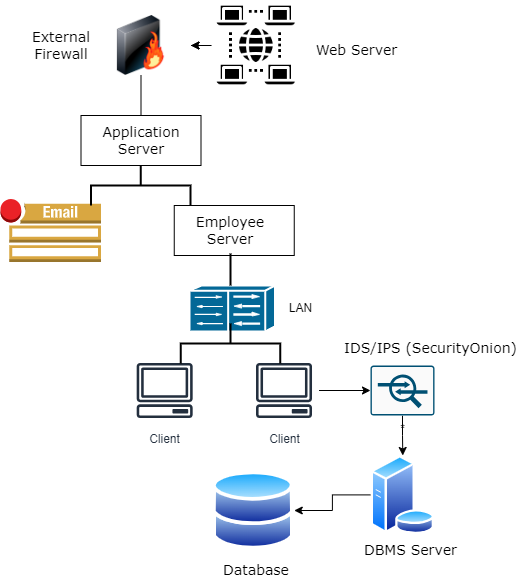

The diagram above was exported from draw.io. Its source (the exported page's mxGraphModel, read from the mxfile embedded in the PNG):
<mxGraphModel dx="1050" dy="542" grid="1" gridSize="10" guides="1" tooltips="1" connect="1" arrows="1" fold="1" page="1" pageScale="1" pageWidth="827" pageHeight="1169" math="0" shadow="0">
  <root>
    <mxCell id="0" />
    <mxCell id="1" parent="0" />
    <mxCell id="WoyNNqgT-eAOYJO-DG33-5" value="" style="edgeStyle=orthogonalEdgeStyle;rounded=0;orthogonalLoop=1;jettySize=auto;html=1;" edge="1" parent="1" source="WoyNNqgT-eAOYJO-DG33-1" target="WoyNNqgT-eAOYJO-DG33-4">
      <mxGeometry relative="1" as="geometry" />
    </mxCell>
    <mxCell id="WoyNNqgT-eAOYJO-DG33-32" value="" style="edgeStyle=orthogonalEdgeStyle;rounded=0;orthogonalLoop=1;jettySize=auto;html=1;" edge="1" parent="1" source="WoyNNqgT-eAOYJO-DG33-1" target="WoyNNqgT-eAOYJO-DG33-4">
      <mxGeometry relative="1" as="geometry" />
    </mxCell>
    <mxCell id="WoyNNqgT-eAOYJO-DG33-1" value="" style="shape=image;html=1;verticalAlign=top;verticalLabelPosition=bottom;labelBackgroundColor=#ffffff;imageAspect=0;aspect=fixed;image=https://cdn1.iconfinder.com/data/icons/cloud-72/64/universal-access-sever-internet-user-connection-world-128.png" vertex="1" parent="1">
      <mxGeometry x="470.82" y="75" width="90" height="90" as="geometry" />
    </mxCell>
    <mxCell id="WoyNNqgT-eAOYJO-DG33-2" value="&lt;font style=&quot;font-size: 14px;&quot; face=&quot;Verdana&quot;&gt;Web Server&lt;/font&gt;" style="text;html=1;align=center;verticalAlign=middle;resizable=0;points=[];autosize=1;strokeColor=none;fillColor=none;" vertex="1" parent="1">
      <mxGeometry x="560.8199999999999" y="110" width="110" height="30" as="geometry" />
    </mxCell>
    <mxCell id="WoyNNqgT-eAOYJO-DG33-3" value="&lt;font style=&quot;font-size: 14px;&quot; face=&quot;Verdana&quot;&gt;External Firewall&lt;/font&gt;" style="text;html=1;strokeColor=none;fillColor=none;align=center;verticalAlign=middle;whiteSpace=wrap;rounded=0;" vertex="1" parent="1">
      <mxGeometry x="290.5" y="105" width="60" height="30" as="geometry" />
    </mxCell>
    <mxCell id="WoyNNqgT-eAOYJO-DG33-8" value="" style="edgeStyle=orthogonalEdgeStyle;rounded=0;orthogonalLoop=1;jettySize=auto;html=1;" edge="1" parent="1" source="WoyNNqgT-eAOYJO-DG33-4" target="WoyNNqgT-eAOYJO-DG33-7">
      <mxGeometry relative="1" as="geometry" />
    </mxCell>
    <mxCell id="WoyNNqgT-eAOYJO-DG33-4" value="" style="image;html=1;image=img/lib/clip_art/networking/Firewall-page1_128x128.png" vertex="1" parent="1">
      <mxGeometry x="350.5" y="90" width="100" height="60" as="geometry" />
    </mxCell>
    <mxCell id="WoyNNqgT-eAOYJO-DG33-6" value="" style="rounded=0;whiteSpace=wrap;html=1;" vertex="1" parent="1">
      <mxGeometry x="340.5" y="190" width="120" height="50" as="geometry" />
    </mxCell>
    <mxCell id="WoyNNqgT-eAOYJO-DG33-7" value="&lt;font face=&quot;Verdana&quot; style=&quot;font-size: 14px;&quot;&gt;Application Server&lt;/font&gt;" style="text;html=1;strokeColor=none;fillColor=none;align=center;verticalAlign=middle;whiteSpace=wrap;rounded=0;" vertex="1" parent="1">
      <mxGeometry x="370.5" y="200" width="60" height="30" as="geometry" />
    </mxCell>
    <mxCell id="WoyNNqgT-eAOYJO-DG33-10" value="" style="rounded=0;whiteSpace=wrap;html=1;" vertex="1" parent="1">
      <mxGeometry x="433.75" y="280" width="120" height="50" as="geometry" />
    </mxCell>
    <mxCell id="WoyNNqgT-eAOYJO-DG33-11" value="&lt;font face=&quot;Verdana&quot; style=&quot;font-size: 14px;&quot;&gt;Employee Server&lt;/font&gt;" style="text;html=1;strokeColor=none;fillColor=none;align=center;verticalAlign=middle;whiteSpace=wrap;rounded=0;" vertex="1" parent="1">
      <mxGeometry x="460" y="290" width="60" height="30" as="geometry" />
    </mxCell>
    <mxCell id="WoyNNqgT-eAOYJO-DG33-12" value="" style="outlineConnect=0;dashed=0;verticalLabelPosition=bottom;verticalAlign=top;align=center;html=1;shape=mxgraph.aws3.email_notification;fillColor=#D9A741;gradientColor=none;" vertex="1" parent="1">
      <mxGeometry x="260" y="273.5" width="100.5" height="63" as="geometry" />
    </mxCell>
    <mxCell id="WoyNNqgT-eAOYJO-DG33-13" value="" style="shape=mxgraph.cisco.misc.lan_to_lan;html=1;pointerEvents=1;dashed=0;fillColor=#036897;strokeColor=#ffffff;strokeWidth=2;verticalLabelPosition=bottom;verticalAlign=top;align=center;outlineConnect=0;" vertex="1" parent="1">
      <mxGeometry x="449" y="360" width="85.5" height="46" as="geometry" />
    </mxCell>
    <mxCell id="WoyNNqgT-eAOYJO-DG33-14" value="Client" style="sketch=0;outlineConnect=0;fontColor=#232F3E;gradientColor=none;strokeColor=#232F3E;fillColor=#ffffff;dashed=0;verticalLabelPosition=bottom;verticalAlign=top;align=center;html=1;fontSize=12;fontStyle=0;aspect=fixed;shape=mxgraph.aws4.resourceIcon;resIcon=mxgraph.aws4.client;" vertex="1" parent="1">
      <mxGeometry x="389.18" y="430" width="70" height="70" as="geometry" />
    </mxCell>
    <mxCell id="WoyNNqgT-eAOYJO-DG33-29" value="" style="edgeStyle=orthogonalEdgeStyle;rounded=0;orthogonalLoop=1;jettySize=auto;html=1;" edge="1" parent="1" source="WoyNNqgT-eAOYJO-DG33-15" target="WoyNNqgT-eAOYJO-DG33-16">
      <mxGeometry relative="1" as="geometry" />
    </mxCell>
    <mxCell id="WoyNNqgT-eAOYJO-DG33-15" value="Client" style="sketch=0;outlineConnect=0;fontColor=#232F3E;gradientColor=none;strokeColor=#232F3E;fillColor=#ffffff;dashed=0;verticalLabelPosition=bottom;verticalAlign=top;align=center;html=1;fontSize=12;fontStyle=0;aspect=fixed;shape=mxgraph.aws4.resourceIcon;resIcon=mxgraph.aws4.client;" vertex="1" parent="1">
      <mxGeometry x="508.52" y="430" width="70" height="70" as="geometry" />
    </mxCell>
    <mxCell id="WoyNNqgT-eAOYJO-DG33-30" value="" style="edgeStyle=orthogonalEdgeStyle;rounded=0;orthogonalLoop=1;jettySize=auto;html=1;" edge="1" parent="1" source="WoyNNqgT-eAOYJO-DG33-16" target="WoyNNqgT-eAOYJO-DG33-18">
      <mxGeometry relative="1" as="geometry" />
    </mxCell>
    <mxCell id="WoyNNqgT-eAOYJO-DG33-16" value="*" style="sketch=0;points=[[0.015,0.015,0],[0.985,0.015,0],[0.985,0.985,0],[0.015,0.985,0],[0.25,0,0],[0.5,0,0],[0.75,0,0],[1,0.25,0],[1,0.5,0],[1,0.75,0],[0.75,1,0],[0.5,1,0],[0.25,1,0],[0,0.75,0],[0,0.5,0],[0,0.25,0]];verticalLabelPosition=bottom;html=1;verticalAlign=top;aspect=fixed;align=center;pointerEvents=1;shape=mxgraph.cisco19.rect;prIcon=ips_ids;fillColor=#FAFAFA;strokeColor=#005073;" vertex="1" parent="1">
      <mxGeometry x="630" y="440" width="64" height="50" as="geometry" />
    </mxCell>
    <mxCell id="WoyNNqgT-eAOYJO-DG33-17" value="&lt;font style=&quot;font-size: 14px;&quot; face=&quot;Verdana&quot;&gt;IDS/IPS (SecurityOnion)&lt;br&gt;&lt;/font&gt;" style="text;html=1;align=center;verticalAlign=middle;resizable=0;points=[];autosize=1;strokeColor=none;fillColor=none;" vertex="1" parent="1">
      <mxGeometry x="590" y="408" width="200" height="30" as="geometry" />
    </mxCell>
    <mxCell id="WoyNNqgT-eAOYJO-DG33-31" value="" style="edgeStyle=orthogonalEdgeStyle;rounded=0;orthogonalLoop=1;jettySize=auto;html=1;" edge="1" parent="1" source="WoyNNqgT-eAOYJO-DG33-18" target="WoyNNqgT-eAOYJO-DG33-22">
      <mxGeometry relative="1" as="geometry" />
    </mxCell>
    <mxCell id="WoyNNqgT-eAOYJO-DG33-18" value="" style="image;aspect=fixed;perimeter=ellipsePerimeter;html=1;align=center;shadow=0;dashed=0;spacingTop=3;image=img/lib/active_directory/database_server.svg;" vertex="1" parent="1">
      <mxGeometry x="630" y="530" width="64.6" height="78.78" as="geometry" />
    </mxCell>
    <mxCell id="WoyNNqgT-eAOYJO-DG33-19" value="&lt;font face=&quot;Verdana&quot; style=&quot;font-size: 14px;&quot;&gt;DBMS Server&lt;/font&gt;" style="text;html=1;align=center;verticalAlign=middle;resizable=0;points=[];autosize=1;strokeColor=none;fillColor=none;" vertex="1" parent="1">
      <mxGeometry x="610" y="610" width="120" height="30" as="geometry" />
    </mxCell>
    <mxCell id="WoyNNqgT-eAOYJO-DG33-22" value="" style="image;aspect=fixed;perimeter=ellipsePerimeter;html=1;align=center;shadow=0;dashed=0;spacingTop=3;image=img/lib/active_directory/databases.svg;" vertex="1" parent="1">
      <mxGeometry x="472.11" y="545" width="81.64" height="80" as="geometry" />
    </mxCell>
    <mxCell id="WoyNNqgT-eAOYJO-DG33-24" value="&lt;font style=&quot;font-size: 14px;&quot; face=&quot;Verdana&quot;&gt;Database&lt;/font&gt;" style="text;html=1;strokeColor=none;fillColor=none;align=center;verticalAlign=middle;whiteSpace=wrap;rounded=0;" vertex="1" parent="1">
      <mxGeometry x="485.82" y="630" width="60" height="30" as="geometry" />
    </mxCell>
    <mxCell id="WoyNNqgT-eAOYJO-DG33-25" value="LAN" style="text;html=1;align=center;verticalAlign=middle;resizable=0;points=[];autosize=1;strokeColor=none;fillColor=none;" vertex="1" parent="1">
      <mxGeometry x="534.5" y="368" width="50" height="30" as="geometry" />
    </mxCell>
    <mxCell id="WoyNNqgT-eAOYJO-DG33-26" value="" style="strokeWidth=2;html=1;shape=mxgraph.flowchart.annotation_2;align=left;labelPosition=right;pointerEvents=1;direction=south;" vertex="1" parent="1">
      <mxGeometry x="350.5" y="240" width="99.5" height="40" as="geometry" />
    </mxCell>
    <mxCell id="WoyNNqgT-eAOYJO-DG33-27" value="" style="line;strokeWidth=2;direction=south;html=1;" vertex="1" parent="1">
      <mxGeometry x="485" y="328" width="10" height="32" as="geometry" />
    </mxCell>
    <mxCell id="WoyNNqgT-eAOYJO-DG33-28" value="" style="strokeWidth=2;html=1;shape=mxgraph.flowchart.annotation_2;align=left;labelPosition=right;pointerEvents=1;direction=south;" vertex="1" parent="1">
      <mxGeometry x="440.25" y="398" width="99.5" height="40" as="geometry" />
    </mxCell>
  </root>
</mxGraphModel>